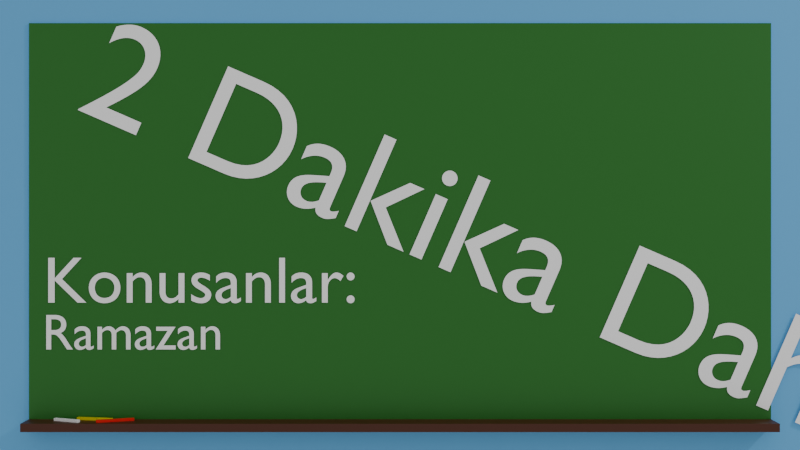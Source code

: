 # Source: Splash.blend  (saved by Blender 4.0.36; exported with 4.5.12 LTS)
import bpy
from mathutils import Matrix  # noqa: F401  (used for matrix-valued properties, if any)

bpy.ops.wm.read_factory_settings(use_empty=True)
scene = bpy.context.scene
scene.name = 'Scene'

# ---- collections
col_collection = bpy.data.collections.new('Collection'); scene.collection.children.link(col_collection)

# ---- materials (node trees are filled in below, after node groups)
mat_material_003 = bpy.data.materials.new('Material.003')
mat_material = bpy.data.materials.new('Material')
mat_material.alpha_threshold = 0.0
mat_material.roughness = 0.5
mat_material.line_color = (0.0, 0.0, 0.0, 1.0)
mat_material_001 = bpy.data.materials.new('Material.001')
mat_material_002 = bpy.data.materials.new('Material.002')
mat_material_004 = bpy.data.materials.new('Material.004')
mat_material_006 = bpy.data.materials.new('Material.006')
mat_material_005 = bpy.data.materials.new('Material.005')

# ---- material node trees
mat_material_003.use_nodes = True; mat_material_003.node_tree.nodes.clear()
_N = mat_material_003.node_tree.nodes; _L = mat_material_003.node_tree.links
n0 = _N.new('ShaderNodeBsdfPrincipled'); n0.name = 'Principled BSDF'; n0.location = (10, 300)
n0.inputs[0].default_value = (1.0, 1.0, 1.0, 1.0)
n0.inputs[3].default_value = 1.45
n1 = _N.new('ShaderNodeOutputMaterial'); n1.name = 'Material Output'; n1.location = (300, 300)
_L.new(n0.outputs[0], n1.inputs[0])
n1.is_active_output = True
mat_material.use_nodes = True; mat_material.node_tree.nodes.clear()
_N = mat_material.node_tree.nodes; _L = mat_material.node_tree.links
n0 = _N.new('ShaderNodeOutputMaterial'); n0.name = 'Material Output'; n0.location = (300, 300)
n1 = _N.new('ShaderNodeBsdfPrincipled'); n1.name = 'Principled BSDF'; n1.location = (10, 300)
n1.inputs[0].default_value = (0.1168, 0.4389, 0.8, 1.0)
n1.inputs[3].default_value = 1.45
_L.new(n1.outputs[0], n0.inputs[0])
n0.is_active_output = True
mat_material_001.use_nodes = True; mat_material_001.node_tree.nodes.clear()
_N = mat_material_001.node_tree.nodes; _L = mat_material_001.node_tree.links
n0 = _N.new('ShaderNodeBsdfPrincipled'); n0.name = 'Principled BSDF'; n0.location = (10, 300)
n0.inputs[0].default_value = (0.011, 0.1563, 0.01174, 1.0)
n0.inputs[3].default_value = 1.45
n1 = _N.new('ShaderNodeOutputMaterial'); n1.name = 'Material Output'; n1.location = (300, 300)
_L.new(n0.outputs[0], n1.inputs[0])
n1.is_active_output = True
mat_material_002.use_nodes = True; mat_material_002.node_tree.nodes.clear()
_N = mat_material_002.node_tree.nodes; _L = mat_material_002.node_tree.links
n0 = _N.new('ShaderNodeBsdfPrincipled'); n0.name = 'Principled BSDF'; n0.location = (10, 300)
n0.inputs[0].default_value = (0.06561, 0.01301, 0.00254, 1.0)
n0.inputs[3].default_value = 1.45
n1 = _N.new('ShaderNodeOutputMaterial'); n1.name = 'Material Output'; n1.location = (300, 300)
_L.new(n0.outputs[0], n1.inputs[0])
n1.is_active_output = True
mat_material_004.use_nodes = True; mat_material_004.node_tree.nodes.clear()
_N = mat_material_004.node_tree.nodes; _L = mat_material_004.node_tree.links
n0 = _N.new('ShaderNodeBsdfPrincipled'); n0.name = 'Principled BSDF'; n0.location = (10, 300)
n0.inputs[0].default_value = (1.0, 1.0, 1.0, 1.0)
n0.inputs[3].default_value = 1.45
n1 = _N.new('ShaderNodeOutputMaterial'); n1.name = 'Material Output'; n1.location = (300, 300)
_L.new(n0.outputs[0], n1.inputs[0])
n1.is_active_output = True
mat_material_006.use_nodes = True; mat_material_006.node_tree.nodes.clear()
_N = mat_material_006.node_tree.nodes; _L = mat_material_006.node_tree.links
n0 = _N.new('ShaderNodeBsdfPrincipled'); n0.name = 'Principled BSDF'; n0.location = (10, 300)
n0.inputs[0].default_value = (0.8006, 0.003902, 0.0, 1.0)
n0.inputs[3].default_value = 1.45
n1 = _N.new('ShaderNodeOutputMaterial'); n1.name = 'Material Output'; n1.location = (300, 300)
_L.new(n0.outputs[0], n1.inputs[0])
n1.is_active_output = True
mat_material_005.use_nodes = True; mat_material_005.node_tree.nodes.clear()
_N = mat_material_005.node_tree.nodes; _L = mat_material_005.node_tree.links
n0 = _N.new('ShaderNodeBsdfPrincipled'); n0.name = 'Principled BSDF'; n0.location = (10, 300)
n0.inputs[0].default_value = (0.8004, 0.681, 0.0, 1.0)
n0.inputs[3].default_value = 1.45
n1 = _N.new('ShaderNodeOutputMaterial'); n1.name = 'Material Output'; n1.location = (300, 300)
_L.new(n0.outputs[0], n1.inputs[0])
n1.is_active_output = True

# ---- world
world_world = bpy.data.worlds.new('World'); scene.world = world_world
world_world.use_nodes = True; world_world.node_tree.nodes.clear()
_N = world_world.node_tree.nodes; _L = world_world.node_tree.links
n0 = _N.new('ShaderNodeOutputWorld'); n0.name = 'World Output'; n0.location = (300, 300)
n1 = _N.new('ShaderNodeBackground'); n1.name = 'Background'; n1.location = (10, 300)
n1.inputs[0].default_value = (0.5961, 0.5961, 0.5961, 1.0)
_L.new(n1.outputs[0], n0.inputs[0])
n0.is_active_output = True
world_world.color = (0.05088, 0.05088, 0.05088)
world_world.use_sun_shadow = False
world_world.sun_shadow_jitter_overblur = 0.0

# ---- cameras
cam_camera = bpy.data.cameras.new('Camera')
cam_camera.clip_end = 100.0
cam_camera.ortho_scale = 7.314

# ---- lights
light_light = bpy.data.lights.new('Light', 'POINT')
light_light.transmission_factor = 0.0
light_light.use_soft_falloff = False
light_light.energy = 1000.0
light_light.shadow_soft_size = 0.1
light_light.shadow_maximum_resolution = 0.006
light_light.use_absolute_resolution = True

# ---- meshes
me_plane = bpy.data.meshes.new('Plane')
me_plane.from_pydata([(-1.0, -1.0, 0.0), (1.0, -1.0, 0.0), (-1.0, 1.0, 0.0), (1.0, 1.0, 0.0), (-0.607, -0.3306, 1.175e-15), (0.607, -0.3306, 1.175e-15), (-0.607, 0.3306, -1.175e-15), (0.607, 0.3306, -1.175e-15), (-0.607, -0.3173, 0.003023), (0.607, -0.3173, 0.003023), (-0.607, 0.3306, 0.003023), (0.607, 0.3306, 0.003023), (-0.607, -0.3306, 0.04518), (0.607, -0.3306, 0.04518), (-0.607, -0.3173, 0.04518), (0.607, -0.3173, 0.04518)], [], [(5, 7, 11, 9), (3, 2, 6, 7), (0, 1, 5, 4), (1, 3, 7, 5), (2, 0, 4, 6), (8, 9, 11, 10), (6, 4, 8, 10), (7, 6, 10, 11), (5, 9, 15, 13), (12, 13, 15, 14), (9, 8, 14, 15), (8, 4, 12, 14), (4, 5, 13, 12)])
me_plane.polygons.foreach_set('material_index', [0, 0, 0, 0, 0, 1, 0, 0, 2, 2, 2, 2, 2])
_uv = me_plane.uv_layers.new(name='UVMap')
_uv.uv.foreach_set('vector', [1.0, 0.0, 1.0, 1.0, 1.0, 1.0, 1.0, 0.0, 1.0, 1.0, 0.0, 1.0, 0.0, 1.0, 1.0, 1.0, 0.0, 0.0, 1.0, 0.0, 1.0, 0.0, 0.0, 0.0, 1.0, 0.0, 1.0, 1.0, 1.0, 1.0, 1.0, 0.0, 0.0, 1.0, 0.0, 0.0, 0.0, 0.0, 0.0, 1.0, 0.0, 0.0, 1.0, 0.0, 1.0, 1.0, 0.0, 1.0, 0.0, 1.0, 0.0, 0.0, 0.0, 0.0, 0.0, 1.0, 1.0, 1.0, 0.0, 1.0, 0.0, 1.0, 1.0, 1.0, 1.0, 0.0, 1.0, 0.0, 1.0, 0.0, 1.0, 0.0, 0.0, 0.0, 1.0, 0.0, 1.0, 0.0, 0.0, 0.0, 1.0, 0.0, 0.0, 0.0, 0.0, 0.0, 1.0, 0.0, 0.0, 0.0, 0.0, 0.0, 0.0, 0.0, 0.0, 0.0, 0.0, 0.0, 1.0, 0.0, 1.0, 0.0, 0.0, 0.0])
me_plane.materials.append(mat_material)
me_plane.materials.append(mat_material_001)
me_plane.materials.append(mat_material_002)
me_plane.update()
me_cube_001 = bpy.data.meshes.new('Cube.001')
me_cube_001.from_pydata([(-0.01, -0.01, -0.01), (-0.01, -0.01, 0.01), (-0.01, 0.01, -0.01), (-0.01, 0.01, 0.01), (0.01, -0.01, -0.01), (0.01, -0.01, 0.01), (0.01, 0.01, -0.01), (0.01, 0.01, 0.01)], [], [(0, 1, 3, 2), (2, 3, 7, 6), (6, 7, 5, 4), (4, 5, 1, 0), (2, 6, 4, 0), (7, 3, 1, 5)])
_uv = me_cube_001.uv_layers.new(name='UVMap')
_uv.uv.foreach_set('vector', [0.375, 0.0, 0.625, 0.0, 0.625, 0.25, 0.375, 0.25, 0.375, 0.25, 0.625, 0.25, 0.625, 0.5, 0.375, 0.5, 0.375, 0.5, 0.625, 0.5, 0.625, 0.75, 0.375, 0.75, 0.375, 0.75, 0.625, 0.75, 0.625, 1.0, 0.375, 1.0, 0.125, 0.5, 0.375, 0.5, 0.375, 0.75, 0.125, 0.75, 0.625, 0.5, 0.875, 0.5, 0.875, 0.75, 0.625, 0.75])
me_cube_001.materials.append(mat_material_004)
me_cube_001.update()
me_cube_002 = bpy.data.meshes.new('Cube.002')
me_cube_002.from_pydata([(-0.01, -0.01, -0.01), (-0.01, -0.01, 0.01), (-0.01, 0.01, -0.01), (-0.01, 0.01, 0.01), (0.01, -0.01, -0.01), (0.01, -0.01, 0.01), (0.01, 0.01, -0.01), (0.01, 0.01, 0.01)], [], [(0, 1, 3, 2), (2, 3, 7, 6), (6, 7, 5, 4), (4, 5, 1, 0), (2, 6, 4, 0), (7, 3, 1, 5)])
_uv = me_cube_002.uv_layers.new(name='UVMap')
_uv.uv.foreach_set('vector', [0.375, 0.0, 0.625, 0.0, 0.625, 0.25, 0.375, 0.25, 0.375, 0.25, 0.625, 0.25, 0.625, 0.5, 0.375, 0.5, 0.375, 0.5, 0.625, 0.5, 0.625, 0.75, 0.375, 0.75, 0.375, 0.75, 0.625, 0.75, 0.625, 1.0, 0.375, 1.0, 0.125, 0.5, 0.375, 0.5, 0.375, 0.75, 0.125, 0.75, 0.625, 0.5, 0.875, 0.5, 0.875, 0.75, 0.625, 0.75])
me_cube_002.materials.append(mat_material_006)
me_cube_002.update()
me_cube_003 = bpy.data.meshes.new('Cube.003')
me_cube_003.from_pydata([(-0.01, -0.01, -0.01), (-0.01, -0.01, 0.01), (-0.01, 0.01, -0.01), (-0.01, 0.01, 0.01), (0.01, -0.01, -0.01), (0.01, -0.01, 0.01), (0.01, 0.01, -0.01), (0.01, 0.01, 0.01)], [], [(0, 1, 3, 2), (2, 3, 7, 6), (6, 7, 5, 4), (4, 5, 1, 0), (2, 6, 4, 0), (7, 3, 1, 5)])
_uv = me_cube_003.uv_layers.new(name='UVMap')
_uv.uv.foreach_set('vector', [0.375, 0.0, 0.625, 0.0, 0.625, 0.25, 0.375, 0.25, 0.375, 0.25, 0.625, 0.25, 0.625, 0.5, 0.375, 0.5, 0.375, 0.5, 0.625, 0.5, 0.625, 0.75, 0.375, 0.75, 0.375, 0.75, 0.625, 0.75, 0.625, 1.0, 0.375, 1.0, 0.125, 0.5, 0.375, 0.5, 0.375, 0.75, 0.125, 0.75, 0.625, 0.5, 0.875, 0.5, 0.875, 0.75, 0.625, 0.75])
me_cube_003.materials.append(mat_material_005)
me_cube_003.update()

# ---- curves / text
txt_text = bpy.data.curves.new('Text', 'FONT')
txt_text.dimensions = '2D'
txt_text.body = '2 Dakika Daha\n       '
txt_text.materials.append(mat_material_003)
txt_text.bevel_profile.use_clip = True
txt_text.size = 0.64
txt_text_001 = bpy.data.curves.new('Text.001', 'FONT')
txt_text_001.dimensions = '2D'
txt_text_001.body = 'Konusanlar:'
txt_text_001.materials.append(mat_material_003)
txt_text_001.bevel_profile.use_clip = True
txt_text_001.size = 0.64
txt_text_002 = bpy.data.curves.new('Text.002', 'FONT')
txt_text_002.dimensions = '2D'
txt_text_002.body = 'Ramazan'
txt_text_002.materials.append(mat_material_003)
txt_text_002.bevel_profile.use_clip = True
txt_text_002.size = 0.64

# ---- objects
ob_text = bpy.data.objects.new('Text', txt_text)
ob_text_001 = bpy.data.objects.new('Text.001', txt_text_001)
ob_text_002 = bpy.data.objects.new('Text.002', txt_text_002)
ob_light = bpy.data.objects.new('Light', light_light)
ob_camera = bpy.data.objects.new('Camera', cam_camera)
ob_plane = bpy.data.objects.new('Plane', me_plane)
ob_cube = bpy.data.objects.new('Cube', me_cube_001)
ob_cube_001 = bpy.data.objects.new('Cube.001', me_cube_002)
ob_cube_002 = bpy.data.objects.new('Cube.002', me_cube_003)

# ---- transforms, parenting, visibility, modifiers, constraints
ob_text.location = (-1.767, -0.01359, 0.6342)
ob_text.rotation_euler = (1.571, 0.4108, 3.013e-08)
ob_text.scale = (1.24, 1.24, 1.24)
ob_text_001.location = (-1.929, -0.01359, -0.4186)
ob_text_001.rotation_euler = (1.571, 0.0, 0.0)
ob_text_001.scale = (0.5559, 0.5559, 0.5559)
ob_text_002.location = (-1.934, -0.01359, -0.6718)
ob_text_002.rotation_euler = (1.571, 0.0, 0.0)
ob_text_002.scale = (0.4275, 0.4275, 0.4275)
ob_light.location = (8.394, -3.651, 5.372)
ob_light.rotation_euler = (0.6503, 0.05522, 1.866)
ob_light.lock_rotations_4d = False
ob_light.empty_display_type = 'ARROWS'
ob_light.color = (0.0, 0.0, 0.0, 0.0)
ob_light.lineart.crease_threshold = 0.0
ob_camera.location = (0.0, -6.022, -1.493e-07)
ob_camera.rotation_euler = (1.571, -0.0, 0.0)
ob_camera.lock_rotations_4d = False
ob_camera.empty_display_type = 'ARROWS'
ob_camera.color = (0.0, 0.0, 0.0, 0.0)
ob_camera.display_type = 'WIRE'
ob_camera.lineart.crease_threshold = 0.0
ob_plane.location = (0.0, 0.0, 0.0)
ob_plane.rotation_euler = (1.571, -0.0, 0.0)
ob_plane.scale = (3.308, 3.308, 3.308)
ob_cube.location = (-1.782, -0.07973, -1.046)
ob_cube.rotation_euler = (0.0, -0.0, -0.3945)
ob_cube.scale = (7.813, 1.0, 1.0)
ob_cube_001.location = (-1.523, -0.07973, -1.046)
ob_cube_001.rotation_euler = (0.0, -0.0, 0.3371)
ob_cube_001.scale = (9.921, 1.037, 1.0)
ob_cube_002.location = (-1.643, -0.03967, -1.046)
ob_cube_002.rotation_euler = (0.0, -0.0, -0.1673)
ob_cube_002.scale = (9.921, 1.037, 1.0)

# ---- collection membership
scene.collection.objects.link(ob_text)
scene.collection.objects.link(ob_text_001)
scene.collection.objects.link(ob_text_002)
col_collection.objects.link(ob_light)
col_collection.objects.link(ob_camera)
col_collection.objects.link(ob_plane)
col_collection.objects.link(ob_cube)
col_collection.objects.link(ob_cube_001)
col_collection.objects.link(ob_cube_002)

# ---- scene / render settings (as saved in the file)
scene.camera = ob_camera
scene.frame_start = 1; scene.frame_end = 250; scene.frame_set(1)
scene.render.engine = 'CYCLES'
scene.render.resolution_x = 1280
scene.render.resolution_y = 720
scene.render.use_freestyle = True
scene.cycles.samples = 10
scene.cycles.sampling_pattern = 'TABULATED_SOBOL'
scene.view_settings.look = 'AgX - Base Contrast'
bpy.context.view_layer.update()
